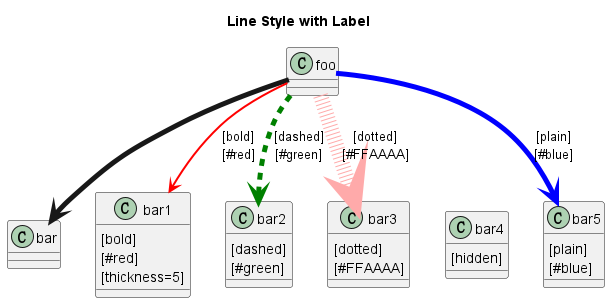

The diagram above was rendered by PlantUML. Its source (embedded in the PNG):
@startuml

title Line Style with Label

' definitions
class foo
class bar
class bar1 
class bar2
class bar3
class bar4
class bar5

' add class members
bar1 : [bold]\n[#red]\n[thickness=5]
bar2 : [dashed]\n[#green]
bar3 : [dotted]\n[#FFAAAA]
bar4 : [hidden]
bar5 : [plain]\n[#blue]

' relationships
foo -[thickness=5]-> bar : ""
' question1: how to keep it empty?
foo -[#red,thickness=5,bold]-> bar1 : [bold]\n[#red]
' question2: how bold mix with thickness?
foo -[dashed,thickness=5,#green]-> bar2 : [dashed]\n[#green]
foo -[dotted,#FFAAAA,thickness=15]-> bar3 : [dotted]\n[#FFAAAA]
foo -[hidden]-> bar4 : [hidden]
foo -[plain,#blue,thickness=5]-> bar5 : [plain]\n[#blue]

@enduml